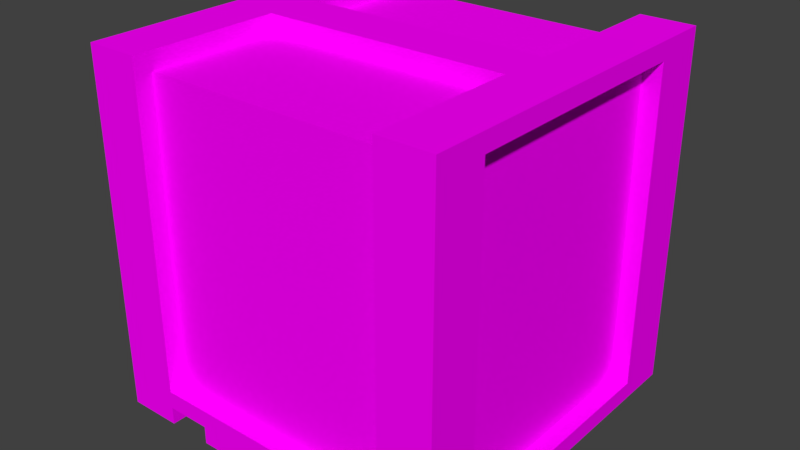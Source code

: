 # Source: Crate01.blend  (saved by Blender 2.79.0; exported with 4.5.12 LTS)
import bpy
from mathutils import Matrix  # noqa: F401  (used for matrix-valued properties, if any)

bpy.ops.wm.read_factory_settings(use_empty=True)
scene = bpy.context.scene
scene.name = 'Scene'

# ---- collections
col_collection_1 = bpy.data.collections.new('Collection 1'); scene.collection.children.link(col_collection_1)

# ---- images (referenced by path relative to the original .blend; pixels are not part of the script)
import os
ASSET_DIR = os.environ.get("B2B_ASSET_DIR", "")  # directory of the original .blend (textures are referenced by path, not embedded)
HERE = os.path.dirname(os.path.abspath(__file__))  # packed textures are extracted next to this script under _unpacked/

def load_image(name, relpath, width, height, colorspace="sRGB"):
    """Load a texture the original file referenced (path relative to the .blend, or extracted next to this script)."""
    p = next((c for c in (os.path.join(HERE, relpath), os.path.join(ASSET_DIR, relpath)) if relpath and os.path.exists(c)), "")
    if p:
        img = bpy.data.images.load(p, check_existing=True)
        img.name = name
    else:  # same state as the original file: an image datablock whose file is absent (Cycles renders it pink)
        img = bpy.data.images.new(name, width, height)
        img.source = "FILE"
        img.filepath = "//" + (relpath or name)
    img.colorspace_settings.name = colorspace
    return img
img_wood2_png = load_image('wood2.png', 'Textures/wood2.png', 1024, 1024, 'sRGB')

# ---- materials (node trees are filled in below, after node groups)
mat_material_001 = bpy.data.materials.new('Material.001')
mat_material_001.alpha_threshold = 0.0
mat_material_001.roughness = 0.5

# ---- material node trees
mat_material_001.use_nodes = True; mat_material_001.node_tree.nodes.clear()
_N = mat_material_001.node_tree.nodes; _L = mat_material_001.node_tree.links
n0 = _N.new('ShaderNodeOutputMaterial'); n0.name = 'Material Output'; n0.location = (300, 300)
n1 = _N.new('ShaderNodeBsdfDiffuse'); n1.name = 'Diffuse BSDF'; n1.location = (10, 300)
n2 = _N.new('ShaderNodeTexImage'); n2.name = 'Image Texture'; n2.location = (-248, 299)
n2.width = 140
n2.image = img_wood2_png
_L.new(n1.outputs[0], n0.inputs[0])
_L.new(n2.outputs[0], n1.inputs[0])
n0.is_active_output = True

# ---- world
world_world = bpy.data.worlds.new('World'); scene.world = world_world
world_world.color = (0.05088, 0.05088, 0.05088)
world_world.use_sun_shadow = False
world_world.sun_shadow_jitter_overblur = 0.0
world_world.cycles.sampling_method = 'MANUAL'

# ---- meshes
me_cube_001 = bpy.data.meshes.new('Cube.001')
me_cube_001.from_pydata([(-1.0, -1.0, -1.0), (-1.0, -1.0, 1.0), (-1.0, 1.0, -1.0), (-1.0, 1.0, 1.0), (1.0, -1.0, -1.0), (1.0, -1.0, 1.0), (1.0, 1.0, -1.0), (1.0, 1.0, 1.0), (-0.7, 1.0, -1.0), (-0.7, -1.0, -1.0), (-0.7, -1.0, 1.0), (-0.7, 1.0, 1.0), (0.7, 1.0, -1.0), (0.7, 1.0, 1.0), (0.7, -1.0, -1.0), (0.7, -1.0, 1.0), (-0.7, 1.0, -0.9), (-0.7, -1.0, -0.9), (-0.7, -0.9, 0.9), (-0.7, 0.9, 0.9), (0.7, 1.0, -0.9), (0.7, 0.9, 0.9), (0.7, -1.0, -0.9), (0.7, -0.9, 0.9), (0.7, 0.15, 1.0), (0.7, 0.15, 0.9), (-0.7, 0.15, 0.9), (-0.7, 0.15, 1.0), (0.7, -0.15, 1.0), (-0.7, -0.15, 0.9), (0.7, -0.15, 0.9), (-0.7, -0.15, 1.0), (-1.0, 0.7, -0.9), (-1.0, -0.7, -0.9), (-1.0, -0.7, 0.9), (-1.0, 0.7, 0.9), (1.0, 0.7, 0.9), (1.0, 0.7, -0.9), (1.0, -0.7, -0.9), (1.0, -0.7, 0.9), (-0.9, 0.7, -0.9), (-0.9, -0.7, -0.9), (-0.9, -0.7, 0.9), (-0.9, 0.7, 0.9), (0.9, 0.7, 0.9), (0.9, 0.7, -0.9), (0.9, -0.7, -0.9), (0.9, -0.7, 0.9), (-0.7, 1.0, -0.8), (-0.7, 0.9, -0.8), (0.7, 1.0, -0.8), (0.7, 0.9, -0.8), (0.7, -0.9, -0.8), (-0.7, -1.0, -0.8), (-0.7, -0.9, -0.8), (0.7, -1.0, -0.8), (-0.45, -1.0, -0.9), (-0.45, 1.0, -0.9), (-0.15, -1.0, -0.9), (-0.15, 1.0, -0.9), (0.15, -1.0, -0.9), (0.15, 1.0, -0.9), (0.45, -1.0, -0.9), (0.45, 1.0, -0.9), (-0.15, 1.0, -1.0), (-0.45, 1.0, -1.0), (-0.45, -1.0, -1.0), (-0.15, -1.0, -1.0), (0.45, 1.0, -1.0), (0.15, 1.0, -1.0), (0.15, -1.0, -1.0), (0.45, -1.0, -1.0)], [], [(3, 34, 1), (5, 15, 55), (7, 37, 6), (2, 9, 0), (31, 27, 1), (6, 12, 50), (50, 21, 13), (28, 23, 15), (53, 18, 10), (55, 54, 53), (4, 12, 6), (3, 11, 48), (0, 9, 53), (24, 28, 7), (57, 17, 16), (19, 25, 21), (27, 19, 11), (8, 17, 9), (14, 20, 12), (24, 21, 25), (24, 31, 28), (29, 28, 31), (31, 18, 29), (29, 23, 30), (26, 24, 25), (34, 41, 33), (32, 43, 35), (0, 32, 2), (4, 39, 5), (6, 38, 4), (2, 35, 3), (1, 33, 0), (5, 36, 7), (42, 40, 41), (44, 46, 45), (39, 44, 36), (36, 45, 37), (35, 42, 34), (33, 40, 32), (38, 47, 39), (37, 46, 38), (48, 19, 49), (49, 21, 51), (52, 18, 54), (55, 23, 52), (22, 53, 17), (49, 50, 48), (16, 50, 20), (57, 66, 56), (59, 60, 58), (61, 70, 60), (63, 22, 62), (65, 67, 66), (69, 71, 70), (62, 68, 63), (60, 71, 62), (63, 69, 61), (58, 64, 59), (56, 67, 58), (59, 65, 57), (3, 35, 34), (14, 4, 55), (4, 5, 55), (7, 36, 37), (2, 8, 9), (11, 3, 27), (3, 1, 27), (1, 10, 31), (13, 7, 50), (7, 6, 50), (50, 51, 21), (28, 30, 23), (53, 54, 18), (55, 52, 54), (4, 14, 12), (8, 2, 48), (2, 3, 48), (10, 1, 53), (1, 0, 53), (15, 5, 28), (5, 7, 28), (7, 13, 24), (57, 56, 17), (19, 26, 25), (27, 26, 19), (8, 16, 17), (14, 22, 20), (24, 13, 21), (24, 27, 31), (29, 30, 28), (31, 10, 18), (29, 18, 23), (26, 27, 24), (34, 42, 41), (32, 40, 43), (0, 33, 32), (4, 38, 39), (6, 37, 38), (2, 32, 35), (1, 34, 33), (5, 39, 36), (42, 43, 40), (44, 47, 46), (39, 47, 44), (36, 44, 45), (35, 43, 42), (33, 41, 40), (38, 46, 47), (37, 45, 46), (48, 11, 19), (49, 19, 21), (52, 23, 18), (55, 15, 23), (22, 55, 53), (49, 51, 50), (16, 48, 50), (57, 65, 66), (59, 61, 60), (61, 69, 70), (63, 20, 22), (65, 64, 67), (69, 68, 71), (62, 71, 68), (60, 70, 71), (63, 68, 69), (58, 67, 64), (56, 66, 67), (59, 64, 65)])
_uv = me_cube_001.uv_layers.new(name='UVMap')
_uv.uv.foreach_set('vector', [0.0, 0.3306, 0.01151, 0.6116, 2.745e-08, 0.6612, 0.6217, 0.3306, 0.6563, 0.3306, 0.6563, 0.6281, 8.921e-08, 0.3306, 0.2188, 0.281, 0.2303, 0.3306, 0.06908, 0.9917, 0.03454, 0.6612, 0.06908, 0.6612, 0.3281, 0.281, 0.3627, 0.281, 0.2303, 0.3306, 0.5872, 0.6116, 0.6217, 0.6116, 0.6217, 0.6446, 0.2072, 0.9587, 0.1957, 0.6777, 0.2072, 0.6612, 0.4375, 1.0, 0.426, 0.876, 0.4375, 0.8595, 0.6678, 0.9587, 0.6563, 0.6777, 0.6678, 0.6612, 0.7023, 0.0, 0.7138, 0.2314, 0.7023, 0.2314, 0.1382, 0.9917, 0.1036, 0.6612, 0.1382, 0.6612, 0.6563, 0.3306, 0.6217, 0.3306, 0.6217, 0.03306, 0.6217, 0.6116, 0.5872, 0.6116, 0.5872, 0.5785, 0.3627, 0.04959, 0.3281, 0.04959, 0.4605, 0.0, 0.6851, 0.3306, 0.6563, 0.6612, 0.6563, 0.3306, 0.5642, 0.8595, 0.4778, 0.6281, 0.5642, 0.6281, 0.4145, 1.0, 0.403, 0.876, 0.4145, 0.8595, 0.5872, 0.9421, 0.5757, 0.6116, 0.5872, 0.6116, 0.1612, 0.9917, 0.1497, 0.6612, 0.1612, 0.6612, 0.4145, 1.0, 0.426, 0.876, 0.426, 1.0, 0.3627, 0.04959, 0.3281, 0.281, 0.3281, 0.04959, 0.6908, 0.2314, 0.7023, 0.0, 0.7023, 0.2314, 0.3915, 1.0, 0.403, 0.876, 0.403, 1.0, 0.4778, 0.8595, 0.3915, 0.6281, 0.4778, 0.6281, 0.6851, 0.3306, 0.6966, 0.562, 0.6851, 0.562, 0.6332, 0.9587, 0.6217, 0.6612, 0.6332, 0.6612, 0.6563, 0.9587, 0.6448, 0.6612, 0.6563, 0.6612, 0.2303, 0.6612, 0.2188, 0.3802, 0.2303, 0.3306, 0.2303, 0.0, 0.01151, 0.04959, 0.0, 8.867e-08, 0.2303, 0.3306, 0.2188, 0.04959, 0.2303, 0.0, 0.2303, 0.3306, 0.01151, 0.3802, 0.0, 0.3306, 2.745e-08, 0.6612, 0.2188, 0.6116, 0.2303, 0.6612, 0.0, 8.867e-08, 0.01151, 0.281, 8.921e-08, 0.3306, 0.2303, 0.3306, 0.3915, 0.6281, 0.2303, 0.6281, 0.5527, 0.6281, 0.3915, 0.3306, 0.5527, 0.3306, 0.7254, 0.2314, 0.7138, 0.0, 0.7254, 9.852e-09, 0.6332, 0.6612, 0.6448, 0.9587, 0.6332, 0.9587, 0.7081, 0.3306, 0.7196, 0.562, 0.7081, 0.562, 0.7196, 0.3306, 0.7311, 0.562, 0.7196, 0.562, 0.6908, 0.9587, 0.6793, 0.6612, 0.6908, 0.6612, 0.7254, 0.8926, 0.7138, 0.6612, 0.7254, 0.6612, 0.6793, 0.6612, 0.6678, 0.9421, 0.6678, 0.6612, 0.4605, 0.281, 0.6217, 0.0, 0.6217, 0.281, 0.2303, 0.9091, 0.3915, 0.6281, 0.3915, 0.9091, 0.2072, 0.9587, 0.2188, 0.6777, 0.2188, 0.9587, 0.6908, 0.6612, 0.7023, 0.8926, 0.6908, 0.8926, 0.6966, 0.562, 0.7081, 0.3306, 0.7081, 0.562, 0.7138, 0.8926, 0.7023, 0.6612, 0.7138, 0.6612, 0.1727, 0.6612, 0.1842, 0.9917, 0.1727, 0.9917, 0.06908, 0.6612, 0.1036, 0.9917, 0.06908, 0.9917, 0.1612, 0.6612, 0.1727, 0.9917, 0.1612, 0.9917, 0.5872, 0.6116, 0.5584, 0.281, 0.5872, 0.281, 0.6563, 0.0, 0.6908, 0.3306, 0.6563, 0.3306, 1.373e-08, 0.6612, 0.03454, 0.9917, 0.0, 0.9917, 0.1382, 0.6612, 0.1497, 0.9917, 0.1382, 0.9917, 0.4836, 0.3306, 0.4721, 0.281, 0.4836, 0.281, 0.5066, 0.3306, 0.4951, 0.281, 0.5066, 0.281, 0.1957, 0.9917, 0.1842, 0.6612, 0.1957, 0.6612, 0.4721, 0.3306, 0.4605, 0.281, 0.4721, 0.281, 0.4836, 0.281, 0.4951, 0.3306, 0.4836, 0.3306, 0.0, 0.3306, 0.01151, 0.3802, 0.01151, 0.6116, 0.6563, 0.6612, 0.6217, 0.6612, 0.6563, 0.6281, 0.6217, 0.6612, 0.6217, 0.3306, 0.6563, 0.6281, 8.921e-08, 0.3306, 0.01151, 0.281, 0.2188, 0.281, 0.06908, 0.9917, 0.03454, 0.9917, 0.03454, 0.6612, 0.4605, 0.281, 0.4605, 0.3306, 0.3627, 0.281, 0.4605, 0.3306, 0.2303, 0.3306, 0.3627, 0.281, 0.2303, 0.3306, 0.2303, 0.281, 0.3281, 0.281, 0.6217, 0.9421, 0.5872, 0.9421, 0.6217, 0.6446, 0.5872, 0.9421, 0.5872, 0.6116, 0.6217, 0.6446, 0.2072, 0.9587, 0.1957, 0.9587, 0.1957, 0.6777, 0.4375, 1.0, 0.426, 1.0, 0.426, 0.876, 0.6678, 0.9587, 0.6563, 0.9587, 0.6563, 0.6777, 0.7023, 0.0, 0.7138, 0.0, 0.7138, 0.2314, 0.1382, 0.9917, 0.1036, 0.9917, 0.1036, 0.6612, 0.6217, 1.97e-08, 0.6563, 0.0, 0.6217, 0.03306, 0.6563, 0.0, 0.6563, 0.3306, 0.6217, 0.03306, 0.5872, 0.281, 0.6217, 0.281, 0.5872, 0.5785, 0.6217, 0.281, 0.6217, 0.6116, 0.5872, 0.5785, 0.2303, 0.04959, 0.2303, 4.926e-08, 0.3281, 0.04959, 0.2303, 4.926e-08, 0.4605, 0.0, 0.3281, 0.04959, 0.4605, 0.0, 0.4605, 0.04959, 0.3627, 0.04959, 0.6851, 0.3306, 0.6851, 0.6612, 0.6563, 0.6612, 0.5642, 0.8595, 0.4778, 0.8595, 0.4778, 0.6281, 0.4145, 1.0, 0.403, 1.0, 0.403, 0.876, 0.5872, 0.9421, 0.5757, 0.9421, 0.5757, 0.6116, 0.1612, 0.9917, 0.1497, 0.9917, 0.1497, 0.6612, 0.4145, 1.0, 0.4145, 0.8595, 0.426, 0.876, 0.3627, 0.04959, 0.3627, 0.281, 0.3281, 0.281, 0.6908, 0.2314, 0.6908, 0.0, 0.7023, 0.0, 0.3915, 1.0, 0.3915, 0.8595, 0.403, 0.876, 0.4778, 0.8595, 0.3915, 0.8595, 0.3915, 0.6281, 0.6851, 0.3306, 0.6966, 0.3306, 0.6966, 0.562, 0.6332, 0.9587, 0.6217, 0.9587, 0.6217, 0.6612, 0.6563, 0.9587, 0.6448, 0.9587, 0.6448, 0.6612, 0.2303, 0.6612, 0.2188, 0.6116, 0.2188, 0.3802, 0.2303, 0.0, 0.2188, 0.04959, 0.01151, 0.04959, 0.2303, 0.3306, 0.2188, 0.281, 0.2188, 0.04959, 0.2303, 0.3306, 0.2188, 0.3802, 0.01151, 0.3802, 2.745e-08, 0.6612, 0.01151, 0.6116, 0.2188, 0.6116, 0.0, 8.867e-08, 0.01151, 0.04959, 0.01151, 0.281, 0.2303, 0.3306, 0.3915, 0.3306, 0.3915, 0.6281, 0.5527, 0.6281, 0.3915, 0.6281, 0.3915, 0.3306, 0.7254, 0.2314, 0.7138, 0.2314, 0.7138, 0.0, 0.6332, 0.6612, 0.6448, 0.6612, 0.6448, 0.9587, 0.7081, 0.3306, 0.7196, 0.3306, 0.7196, 0.562, 0.7196, 0.3306, 0.7311, 0.3306, 0.7311, 0.562, 0.6908, 0.9587, 0.6793, 0.9587, 0.6793, 0.6612, 0.7254, 0.8926, 0.7138, 0.8926, 0.7138, 0.6612, 0.6793, 0.6612, 0.6793, 0.9587, 0.6678, 0.9421, 0.4605, 0.281, 0.4605, 3.941e-08, 0.6217, 0.0, 0.2303, 0.9091, 0.2303, 0.6281, 0.3915, 0.6281, 0.2072, 0.9587, 0.2072, 0.6612, 0.2188, 0.6777, 0.6908, 0.6612, 0.7023, 0.6612, 0.7023, 0.8926, 0.6966, 0.562, 0.6966, 0.3306, 0.7081, 0.3306, 0.7138, 0.8926, 0.7023, 0.8926, 0.7023, 0.6612, 0.1727, 0.6612, 0.1842, 0.6612, 0.1842, 0.9917, 0.06908, 0.6612, 0.1036, 0.6612, 0.1036, 0.9917, 0.1612, 0.6612, 0.1727, 0.6612, 0.1727, 0.9917, 0.5872, 0.6116, 0.5584, 0.6116, 0.5584, 0.281, 0.6563, 0.0, 0.6908, 1.97e-08, 0.6908, 0.3306, 1.373e-08, 0.6612, 0.03454, 0.6612, 0.03454, 0.9917, 0.1382, 0.6612, 0.1497, 0.6612, 0.1497, 0.9917, 0.4836, 0.3306, 0.4721, 0.3306, 0.4721, 0.281, 0.5066, 0.3306, 0.4951, 0.3306, 0.4951, 0.281, 0.1957, 0.9917, 0.1842, 0.9917, 0.1842, 0.6612, 0.4721, 0.3306, 0.4605, 0.3306, 0.4605, 0.281, 0.4836, 0.281, 0.4951, 0.281, 0.4951, 0.3306])
me_cube_001.materials.append(mat_material_001)
me_cube_001.use_remesh_preserve_volume = False
me_cube_001.use_remesh_preserve_attributes = False
me_cube_001.use_mirror_vertex_groups = False
me_cube_001.update()

# ---- objects
ob_cube = bpy.data.objects.new('Cube', me_cube_001)

# ---- transforms, parenting, visibility, modifiers, constraints
ob_cube.location = (0.0, 0.0, 0.0)
ob_cube.lineart.crease_threshold = 0.0

# ---- collection membership
col_collection_1.objects.link(ob_cube)

# ---- scene / render settings (as saved in the file)
scene.frame_start = 1; scene.frame_end = 250; scene.frame_set(1)
scene.render.engine = 'CYCLES'
scene.render.resolution_percentage = 50
scene.render.dither_intensity = 0.0
scene.cycles.use_denoising = False
scene.cycles.samples = 128
scene.cycles.sampling_pattern = 'TABULATED_SOBOL'
scene.cycles.use_adaptive_sampling = False
scene.cycles.use_light_tree = False
scene.cycles.blur_glossy = 0.0
scene.cycles.sample_clamp_indirect = 0.0
scene.view_settings.view_transform = 'Standard'
bpy.context.view_layer.update()

# ---- added for rendering (the .blend has no active camera and no usable light): camera, sun
cam_auto = bpy.data.cameras.new('AutoCamera')
cam_auto.lens = 50.0
cam_auto.sensor_width = 36.0
cam_auto.clip_end = 1000.0
ob_auto_camera = bpy.data.objects.new('AutoCamera', cam_auto)
scene.collection.objects.link(ob_auto_camera)
ob_auto_camera.location = (3.20507, -3.84609, 2.56406)
ob_auto_camera.rotation_euler = (1.09748, -7.21219e-08, 0.694738)
scene.camera = ob_auto_camera
light_auto_sun = bpy.data.lights.new('AutoSun', 'SUN')
light_auto_sun.energy = 3.0
light_auto_sun.angle = 0.0523599
ob_auto_sun = bpy.data.objects.new('AutoSun', light_auto_sun)
scene.collection.objects.link(ob_auto_sun)
ob_auto_sun.rotation_euler = (0.872665, 0.174533, 0.523599)
bpy.context.view_layer.update()

